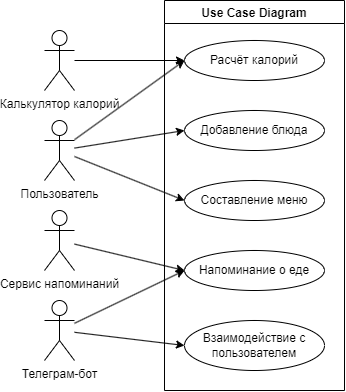

The diagram above was exported from draw.io. Its source (the exported page's mxGraphModel, read from the mxfile embedded in the PNG):
<mxGraphModel dx="961" dy="557" grid="1" gridSize="10" guides="1" tooltips="1" connect="1" arrows="1" fold="1" page="1" pageScale="1" pageWidth="850" pageHeight="1100" math="0" shadow="0" extFonts="Permanent Marker^https://fonts.googleapis.com/css?family=Permanent+Marker">
  <root>
    <mxCell id="0" />
    <mxCell id="1" parent="0" />
    <mxCell id="qJzgWLLxL3i59EqGOWla-6" style="rounded=0;orthogonalLoop=1;jettySize=auto;html=1;entryX=0;entryY=0.5;entryDx=0;entryDy=0;" edge="1" parent="1" source="qJzgWLLxL3i59EqGOWla-1" target="qJzgWLLxL3i59EqGOWla-5">
      <mxGeometry relative="1" as="geometry" />
    </mxCell>
    <mxCell id="qJzgWLLxL3i59EqGOWla-8" style="rounded=0;orthogonalLoop=1;jettySize=auto;html=1;entryX=0;entryY=0.5;entryDx=0;entryDy=0;" edge="1" parent="1" source="qJzgWLLxL3i59EqGOWla-1" target="qJzgWLLxL3i59EqGOWla-7">
      <mxGeometry relative="1" as="geometry" />
    </mxCell>
    <mxCell id="qJzgWLLxL3i59EqGOWla-10" style="rounded=0;orthogonalLoop=1;jettySize=auto;html=1;entryX=0;entryY=0.5;entryDx=0;entryDy=0;" edge="1" parent="1" source="qJzgWLLxL3i59EqGOWla-1" target="qJzgWLLxL3i59EqGOWla-9">
      <mxGeometry relative="1" as="geometry" />
    </mxCell>
    <mxCell id="qJzgWLLxL3i59EqGOWla-1" value="Пользователь" style="shape=umlActor;verticalLabelPosition=bottom;verticalAlign=top;html=1;outlineConnect=0;" vertex="1" parent="1">
      <mxGeometry x="90" y="270" width="30" height="60" as="geometry" />
    </mxCell>
    <mxCell id="qJzgWLLxL3i59EqGOWla-2" value="Use Case Diagram" style="swimlane;" vertex="1" parent="1">
      <mxGeometry x="210" y="150" width="180" height="390" as="geometry" />
    </mxCell>
    <mxCell id="qJzgWLLxL3i59EqGOWla-5" value="Расчёт калорий" style="ellipse;whiteSpace=wrap;html=1;align=center;newEdgeStyle={&quot;edgeStyle&quot;:&quot;entityRelationEdgeStyle&quot;,&quot;startArrow&quot;:&quot;none&quot;,&quot;endArrow&quot;:&quot;none&quot;,&quot;segment&quot;:10,&quot;curved&quot;:1,&quot;sourcePerimeterSpacing&quot;:0,&quot;targetPerimeterSpacing&quot;:0};treeFolding=1;treeMoving=1;" vertex="1" parent="qJzgWLLxL3i59EqGOWla-2">
      <mxGeometry x="20" y="40" width="140" height="40" as="geometry" />
    </mxCell>
    <mxCell id="qJzgWLLxL3i59EqGOWla-7" value="Добавление блюда" style="ellipse;whiteSpace=wrap;html=1;align=center;newEdgeStyle={&quot;edgeStyle&quot;:&quot;entityRelationEdgeStyle&quot;,&quot;startArrow&quot;:&quot;none&quot;,&quot;endArrow&quot;:&quot;none&quot;,&quot;segment&quot;:10,&quot;curved&quot;:1,&quot;sourcePerimeterSpacing&quot;:0,&quot;targetPerimeterSpacing&quot;:0};treeFolding=1;treeMoving=1;" vertex="1" parent="qJzgWLLxL3i59EqGOWla-2">
      <mxGeometry x="20" y="110" width="140" height="40" as="geometry" />
    </mxCell>
    <mxCell id="qJzgWLLxL3i59EqGOWla-9" value="Составление меню" style="ellipse;whiteSpace=wrap;html=1;align=center;newEdgeStyle={&quot;edgeStyle&quot;:&quot;entityRelationEdgeStyle&quot;,&quot;startArrow&quot;:&quot;none&quot;,&quot;endArrow&quot;:&quot;none&quot;,&quot;segment&quot;:10,&quot;curved&quot;:1,&quot;sourcePerimeterSpacing&quot;:0,&quot;targetPerimeterSpacing&quot;:0};treeFolding=1;treeMoving=1;" vertex="1" parent="qJzgWLLxL3i59EqGOWla-2">
      <mxGeometry x="20" y="180" width="140" height="40" as="geometry" />
    </mxCell>
    <mxCell id="qJzgWLLxL3i59EqGOWla-15" value="Напоминание о еде" style="ellipse;whiteSpace=wrap;html=1;align=center;newEdgeStyle={&quot;edgeStyle&quot;:&quot;entityRelationEdgeStyle&quot;,&quot;startArrow&quot;:&quot;none&quot;,&quot;endArrow&quot;:&quot;none&quot;,&quot;segment&quot;:10,&quot;curved&quot;:1,&quot;sourcePerimeterSpacing&quot;:0,&quot;targetPerimeterSpacing&quot;:0};treeFolding=1;treeMoving=1;" vertex="1" parent="qJzgWLLxL3i59EqGOWla-2">
      <mxGeometry x="20" y="250" width="140" height="40" as="geometry" />
    </mxCell>
    <mxCell id="qJzgWLLxL3i59EqGOWla-21" value="Взаимодействие с пользователем" style="ellipse;whiteSpace=wrap;html=1;align=center;newEdgeStyle={&quot;edgeStyle&quot;:&quot;entityRelationEdgeStyle&quot;,&quot;startArrow&quot;:&quot;none&quot;,&quot;endArrow&quot;:&quot;none&quot;,&quot;segment&quot;:10,&quot;curved&quot;:1,&quot;sourcePerimeterSpacing&quot;:0,&quot;targetPerimeterSpacing&quot;:0};treeFolding=1;treeMoving=1;" vertex="1" parent="qJzgWLLxL3i59EqGOWla-2">
      <mxGeometry x="20" y="320" width="140" height="50" as="geometry" />
    </mxCell>
    <mxCell id="qJzgWLLxL3i59EqGOWla-14" style="rounded=0;orthogonalLoop=1;jettySize=auto;html=1;entryX=0;entryY=0.5;entryDx=0;entryDy=0;" edge="1" parent="1" source="qJzgWLLxL3i59EqGOWla-11" target="qJzgWLLxL3i59EqGOWla-5">
      <mxGeometry relative="1" as="geometry" />
    </mxCell>
    <mxCell id="qJzgWLLxL3i59EqGOWla-11" value="Калькулятор калорий" style="shape=umlActor;verticalLabelPosition=bottom;verticalAlign=top;html=1;outlineConnect=0;" vertex="1" parent="1">
      <mxGeometry x="90" y="180" width="30" height="60" as="geometry" />
    </mxCell>
    <mxCell id="qJzgWLLxL3i59EqGOWla-18" style="rounded=0;orthogonalLoop=1;jettySize=auto;html=1;entryX=0;entryY=0.5;entryDx=0;entryDy=0;" edge="1" parent="1" source="qJzgWLLxL3i59EqGOWla-17" target="qJzgWLLxL3i59EqGOWla-15">
      <mxGeometry relative="1" as="geometry" />
    </mxCell>
    <mxCell id="qJzgWLLxL3i59EqGOWla-17" value="Сервис напоминаний" style="shape=umlActor;verticalLabelPosition=bottom;verticalAlign=top;html=1;outlineConnect=0;" vertex="1" parent="1">
      <mxGeometry x="90" y="360" width="30" height="60" as="geometry" />
    </mxCell>
    <mxCell id="qJzgWLLxL3i59EqGOWla-20" style="rounded=0;orthogonalLoop=1;jettySize=auto;html=1;entryX=0;entryY=0.5;entryDx=0;entryDy=0;" edge="1" parent="1" source="qJzgWLLxL3i59EqGOWla-19" target="qJzgWLLxL3i59EqGOWla-15">
      <mxGeometry relative="1" as="geometry" />
    </mxCell>
    <mxCell id="qJzgWLLxL3i59EqGOWla-22" style="rounded=0;orthogonalLoop=1;jettySize=auto;html=1;entryX=0;entryY=0.5;entryDx=0;entryDy=0;" edge="1" parent="1" source="qJzgWLLxL3i59EqGOWla-19" target="qJzgWLLxL3i59EqGOWla-21">
      <mxGeometry relative="1" as="geometry" />
    </mxCell>
    <mxCell id="qJzgWLLxL3i59EqGOWla-19" value="Телеграм-бот" style="shape=umlActor;verticalLabelPosition=bottom;verticalAlign=top;html=1;outlineConnect=0;" vertex="1" parent="1">
      <mxGeometry x="90" y="450" width="30" height="60" as="geometry" />
    </mxCell>
  </root>
</mxGraphModel>